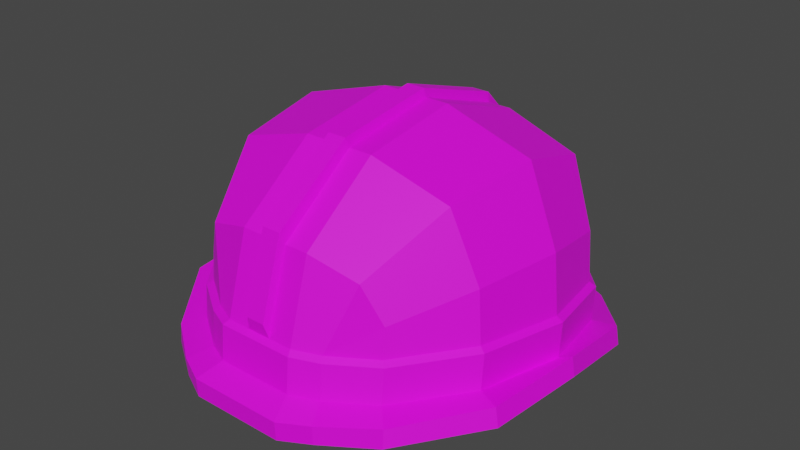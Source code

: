# Source: Helmet.blend  (saved by Blender 3.4.6; exported with 4.5.12 LTS)
import bpy
from mathutils import Matrix  # noqa: F401  (used for matrix-valued properties, if any)

bpy.ops.wm.read_factory_settings(use_empty=True)
scene = bpy.context.scene
scene.name = 'Scene'

# ---- collections
col_collection = bpy.data.collections.new('Collection'); scene.collection.children.link(col_collection)

# ---- images (referenced by path relative to the original .blend; pixels are not part of the script)
import os
ASSET_DIR = os.environ.get("B2B_ASSET_DIR", "")  # directory of the original .blend (textures are referenced by path, not embedded)
HERE = os.path.dirname(os.path.abspath(__file__))  # packed textures are extracted next to this script under _unpacked/

def load_image(name, relpath, width, height, colorspace="sRGB"):
    """Load a texture the original file referenced (path relative to the .blend, or extracted next to this script)."""
    p = next((c for c in (os.path.join(HERE, relpath), os.path.join(ASSET_DIR, relpath)) if relpath and os.path.exists(c)), "")
    if p:
        img = bpy.data.images.load(p, check_existing=True)
        img.name = name
    else:  # same state as the original file: an image datablock whose file is absent (Cycles renders it pink)
        img = bpy.data.images.new(name, width, height)
        img.source = "FILE"
        img.filepath = "//" + (relpath or name)
    img.colorspace_settings.name = colorspace
    return img
img_file1 = load_image('file1', 'Polygon_City_Characters_Texture_04_B.png', 1024, 1024, 'sRGB')

# ---- materials (node trees are filled in below, after node groups)
mat_lambert2 = bpy.data.materials.new('lambert2')
mat_lambert2.use_transparent_shadow = False
mat_lambert2.diffuse_color = (1.0, 1.0, 1.0, 1.0)
mat_lambert2.roughness = 0.5528

# ---- material node trees
mat_lambert2.use_nodes = True; mat_lambert2.node_tree.nodes.clear()
_N = mat_lambert2.node_tree.nodes; _L = mat_lambert2.node_tree.links
n0 = _N.new('ShaderNodeBsdfPrincipled'); n0.name = 'Principled BSDF'; n0.location = (10, 300)
n0.distribution = 'GGX'
n0.subsurface_method = 'RANDOM_WALK_SKIN'
n0.inputs[2].default_value = 0.5528
n0.inputs[3].default_value = 1.45
n0.inputs[27].default_value = (0.0, 0.0, 0.0, 1.0)
n0.inputs[28].default_value = 1.0
n1 = _N.new('ShaderNodeOutputMaterial'); n1.name = 'Material Output'; n1.location = (300, 300)
n2 = _N.new('ShaderNodeNormalMap'); n2.name = 'Normal Map'; n2.location = (-300, -300)
n2.label = 'Normal/Map'
n3 = _N.new('ShaderNodeTexImage'); n3.name = 'Image Texture'; n3.location = (-300, 600)
n3.image = img_file1
_L.new(n0.outputs[0], n1.inputs[0])
_L.new(n2.outputs[0], n0.inputs[5])
_L.new(n3.outputs[0], n0.inputs[0])
n1.is_active_output = True

# ---- world
world_world = bpy.data.worlds.new('World'); scene.world = world_world
world_world.use_nodes = True; world_world.node_tree.nodes.clear()
_N = world_world.node_tree.nodes; _L = world_world.node_tree.links
n0 = _N.new('ShaderNodeOutputWorld'); n0.name = 'World Output'; n0.location = (300, 300)
n1 = _N.new('ShaderNodeBackground'); n1.name = 'Background'; n1.location = (10, 300)
n1.inputs[0].default_value = (0.05088, 0.05088, 0.05088, 1.0)
_L.new(n1.outputs[0], n0.inputs[0])
n0.is_active_output = True
world_world.color = (0.05088, 0.05088, 0.05088)
world_world.use_sun_shadow = False
world_world.sun_shadow_jitter_overblur = 0.0

# ---- meshes
me_mesh_018 = bpy.data.meshes.new('Mesh.018')
me_mesh_018.from_pydata([(2.987, 18.14, -1.499), (2.987, 17.6, 5.265), (2.987, 12.03, 11.27), (2.987, 3.934, 14.02), (2.987, -4.528, 12.77), (2.987, -11.08, 7.868), (2.987, -13.03, 1.33), (5.059, 17.14, -1.468), (6.97, 16.63, 4.192), (9.601, 11.36, 9.363), (10.56, 3.731, 11.77), (9.601, -4.204, 10.78), (6.97, -10.32, 6.638), (5.059, -12.03, 1.179), (8.406, 15.26, 1.295), (12.08, 10.24, 4.085), (13.42, 3.169, 5.581), (12.08, -4.054, 5.382), (8.406, -9.495, 3.542), (8.429, 15.04, -1.162), (12.6, 9.866, -0.006331), (14.13, 2.743, 0.8913), (12.6, -4.425, 1.291), (8.429, -9.718, 1.085), (8.823, 15.37, -1.533), (13.11, 10.05, -0.3442), (14.69, 2.718, 0.5795), (13.11, -4.659, 0.9905), (8.823, -10.11, 0.7786), (5.355, -12.49, 0.8758), (3.222, 18.57, -1.881), (3.222, -13.51, 1.031), (8.823, 15.11, -4.418), (13.11, 9.786, -3.229), (14.69, 2.456, -2.305), (13.11, -4.921, -1.894), (8.823, -10.37, -2.106), (5.355, -12.75, -2.009), (3.222, 18.3, -4.766), (3.222, -13.78, -1.854), (10.21, 16.46, -5.139), (14.94, 10.57, -3.443), (15.82, 2.514, -1.789), (14.94, -5.713, -1.965), (10.21, -11.8, -2.574), (6.325, -14.61, -2.587), (3.947, 20.04, -5.523), (3.947, -15.76, -2.704), (10.21, 16.31, -6.699), (15.29, 10.44, -4.931), (16.16, 2.379, -3.277), (15.29, -5.848, -3.453), (10.21, -11.94, -4.134), (6.325, -14.53, -4.14), (3.947, 19.9, -7.083), (3.947, -15.68, -4.257), (-2.987, 18.14, -1.499), (-2.987, 17.6, 5.265), (-2.987, 12.03, 11.27), (-2.987, 3.934, 14.02), (-2.987, -4.528, 12.77), (-2.987, -11.08, 7.868), (-2.987, -13.03, 1.33), (-5.059, 17.14, -1.468), (-6.971, 16.63, 4.192), (-9.601, 11.36, 9.363), (-10.56, 3.731, 11.77), (-9.601, -4.204, 10.78), (-6.971, -10.32, 6.638), (-5.059, -12.03, 1.179), (-8.406, 15.26, 1.295), (-12.08, 10.24, 4.085), (-13.42, 3.169, 5.581), (-12.08, -4.054, 5.382), (-8.406, -9.495, 3.542), (-8.429, 15.04, -1.162), (-12.6, 9.866, -0.006331), (-14.13, 2.743, 0.8913), (-12.6, -4.425, 1.291), (-8.429, -9.718, 1.085), (-8.823, 15.37, -1.533), (-13.11, 10.05, -0.3442), (-14.69, 2.718, 0.5795), (-13.11, -4.659, 0.9905), (-8.823, -10.11, 0.7786), (-5.355, -12.49, 0.8758), (-3.222, 18.57, -1.881), (-3.222, -13.51, 1.031), (-8.823, 15.11, -4.418), (-13.11, 9.786, -3.229), (-14.69, 2.456, -2.305), (-13.11, -4.921, -1.894), (-8.823, -10.37, -2.106), (-5.355, -12.75, -2.009), (-3.222, 18.3, -4.766), (-3.222, -13.78, -1.854), (-10.21, 16.46, -5.139), (-14.94, 10.57, -3.443), (-15.82, 2.514, -1.789), (-14.94, -5.713, -1.965), (-10.21, -11.8, -2.574), (-6.325, -14.61, -2.587), (-3.947, 20.04, -5.523), (-3.947, -15.76, -2.704), (-10.21, 16.31, -6.699), (-15.29, 10.44, -4.931), (-16.16, 2.379, -3.277), (-15.29, -5.848, -3.453), (-10.21, -11.94, -4.134), (-6.325, -14.53, -4.14), (-3.947, 19.9, -7.083), (-3.947, -15.68, -4.257), (0.9955, 18.14, -1.499), (-0.9957, 18.14, -1.499), (-0.9957, 17.6, 5.265), (0.9955, 17.6, 5.265), (-0.9957, 12.03, 11.27), (0.9955, 12.03, 11.27), (-0.9957, 3.934, 14.02), (0.9955, 3.934, 14.02), (-0.9957, -4.528, 12.77), (0.9955, -4.528, 12.77), (-0.9957, -11.08, 7.868), (0.9955, -11.08, 7.868), (-0.9957, -13.03, 1.33), (0.9955, -13.03, 1.33), (-1.074, -13.51, 1.031), (1.074, -13.51, 1.031), (-1.074, -13.78, -1.854), (1.074, -13.78, -1.854), (-1.316, -15.76, -2.704), (1.315, -15.76, -2.704), (-1.316, -15.68, -4.257), (1.315, -15.68, -4.257), (1.074, 18.57, -1.881), (-1.074, 18.57, -1.881), (1.074, 18.3, -4.766), (-1.074, 18.3, -4.766), (1.315, 20.04, -5.523), (-1.316, 20.04, -5.523), (1.315, 19.9, -7.083), (-1.316, 19.9, -7.083), (3.405, 16.31, -6.699), (-3.405, 16.31, -6.699), (5.098, -5.848, -3.453), (-5.098, -5.848, -3.453), (-5.386, 2.379, -3.277), (5.386, 2.379, -3.277), (-5.098, 10.44, -4.931), (5.098, 10.44, -4.931), (-3.405, -11.94, -4.134), (3.405, -11.94, -4.134), (2.108, -14.53, -4.14), (-2.108, -14.53, -4.14), (0.7727, 18.42, -0.1981), (-0.773, 18.42, -0.1981), (-0.773, 17.87, 6.265), (0.7727, 17.87, 6.265), (-0.773, 12.2, 12.05), (0.7727, 12.2, 12.05), (-0.773, 3.946, 14.69), (0.7727, 3.946, 14.69), (-0.773, -4.676, 13.49), (0.7727, -4.676, 13.49), (-0.773, -11.36, 8.772), (0.7727, -11.36, 8.772), (-0.773, -13.34, 2.527), (0.7727, -13.34, 2.527)], [], [(114, 113, 56, 57), (116, 114, 57, 58), (118, 116, 58, 59), (120, 118, 59, 60), (122, 120, 60, 61), (124, 122, 61, 62), (1, 8, 7, 0), (2, 9, 8, 1), (3, 10, 9, 2), (4, 11, 10, 3), (5, 12, 11, 4), (6, 13, 12, 5), (8, 14, 7), (9, 15, 14, 8), (10, 16, 15, 9), (11, 17, 16, 10), (12, 18, 17, 11), (13, 18, 12), (14, 19, 7), (15, 20, 19, 14), (16, 21, 20, 15), (17, 22, 21, 16), (18, 23, 22, 17), (13, 23, 18), (24, 30, 19), (19, 30, 7), (7, 30, 0), (20, 25, 24, 19), (21, 26, 25, 20), (22, 27, 26, 21), (23, 28, 27, 22), (13, 29, 28, 23), (6, 31, 29, 13), (126, 124, 62, 87), (30, 24, 32, 38), (25, 33, 32, 24), (26, 34, 33, 25), (27, 35, 34, 26), (28, 36, 35, 27), (29, 37, 36, 28), (31, 39, 37, 29), (128, 126, 87, 95), (38, 32, 40, 46), (33, 41, 40, 32), (34, 42, 41, 33), (35, 43, 42, 34), (36, 44, 43, 35), (37, 45, 44, 36), (39, 47, 45, 37), (130, 128, 95, 103), (46, 40, 48, 54), (41, 49, 48, 40), (42, 50, 49, 41), (43, 51, 50, 42), (44, 52, 51, 43), (45, 53, 52, 44), (47, 55, 53, 45), (132, 130, 103, 111), (57, 56, 63, 64), (58, 57, 64, 65), (59, 58, 65, 66), (60, 59, 66, 67), (61, 60, 67, 68), (62, 61, 68, 69), (64, 63, 70), (65, 64, 70, 71), (66, 65, 71, 72), (67, 66, 72, 73), (68, 67, 73, 74), (69, 68, 74), (70, 63, 75), (71, 70, 75, 76), (72, 71, 76, 77), (73, 72, 77, 78), (74, 73, 78, 79), (69, 74, 79), (80, 75, 86), (75, 63, 86), (63, 56, 86), (76, 75, 80, 81), (77, 76, 81, 82), (78, 77, 82, 83), (79, 78, 83, 84), (69, 79, 84, 85), (62, 69, 85, 87), (135, 86, 56, 113), (88, 80, 86, 94), (81, 80, 88, 89), (82, 81, 89, 90), (83, 82, 90, 91), (84, 83, 91, 92), (85, 84, 92, 93), (87, 85, 93, 95), (137, 94, 86, 135), (96, 88, 94, 102), (89, 88, 96, 97), (90, 89, 97, 98), (91, 90, 98, 99), (92, 91, 99, 100), (93, 92, 100, 101), (95, 93, 101, 103), (139, 102, 94, 137), (104, 96, 102, 110), (97, 96, 104, 105), (98, 97, 105, 106), (99, 98, 106, 107), (100, 99, 107, 108), (101, 100, 108, 109), (103, 101, 109, 111), (141, 110, 102, 139), (141, 143, 104, 110), (145, 107, 106, 146), (146, 106, 105, 148), (148, 105, 104, 143), (152, 151, 52, 53), (150, 108, 107, 145), (152, 53, 55, 133), (109, 153, 132, 111), (153, 152, 133, 132), (52, 151, 144, 51), (151, 150, 145, 144), (109, 108, 150, 153), (153, 150, 151, 152), (49, 149, 142, 48), (149, 148, 143, 142), (50, 147, 149, 49), (147, 146, 148, 149), (51, 144, 147, 50), (144, 145, 146, 147), (54, 48, 142, 140), (140, 142, 143, 141), (54, 140, 138, 46), (140, 141, 139, 138), (46, 138, 136, 38), (138, 139, 137, 136), (38, 136, 134, 30), (136, 137, 135, 134), (30, 134, 112, 0), (134, 135, 113, 112), (55, 47, 131, 133), (133, 131, 130, 132), (47, 39, 129, 131), (131, 129, 128, 130), (39, 31, 127, 129), (129, 127, 126, 128), (31, 6, 125, 127), (127, 125, 124, 126), (6, 5, 123, 125), (113, 114, 156, 155), (5, 4, 121, 123), (120, 122, 164, 162), (4, 3, 119, 121), (112, 113, 155, 154), (3, 2, 117, 119), (115, 112, 154, 157), (2, 1, 115, 117), (123, 121, 163, 165), (1, 0, 112, 115), (114, 116, 158, 156), (167, 165, 164, 166), (165, 163, 162, 164), (163, 161, 160, 162), (161, 159, 158, 160), (159, 157, 156, 158), (157, 154, 155, 156), (121, 119, 161, 163), (118, 120, 162, 160), (119, 117, 159, 161), (116, 118, 160, 158), (125, 123, 165, 167), (124, 125, 167, 166), (117, 115, 157, 159), (122, 124, 166, 164)])
me_mesh_018.polygons.foreach_set('use_smooth', [True] * 173)
_k = set([(0, 1), (0, 7), (0, 30), (0, 112), (1, 2), (1, 8), (1, 115), (2, 3), (2, 9), (2, 117), (3, 4), (3, 10), (3, 119), (4, 5), (4, 11), (4, 121), (5, 6), (5, 12), (5, 123), (6, 13), (6, 31), (6, 125), (7, 8), (7, 14), (7, 19), (8, 9), (8, 14), (9, 10), (9, 15), (10, 11), (10, 16), (11, 12), (11, 17), (12, 13), (12, 18), (13, 18), (13, 23), (13, 29), (14, 15), (14, 19), (15, 16), (15, 20), (16, 17), (16, 21), (17, 18), (17, 22), (18, 23), (19, 20), (19, 24), (20, 21), (20, 25), (21, 22), (21, 26), (22, 23), (22, 27), (23, 28), (24, 25), (24, 30), (24, 32), (25, 26), (25, 33), (26, 27), (26, 34), (27, 28), (27, 35), (28, 29), (28, 36), (29, 31), (29, 37), (30, 38), (30, 134), (31, 39), (31, 127), (32, 33), (32, 38), (32, 40), (33, 34), (33, 41), (34, 35), (34, 42), (35, 36), (35, 43), (36, 37), (36, 44), (37, 39), (37, 45), (38, 46), (38, 136), (39, 47), (39, 129), (40, 41), (40, 46), (40, 48), (41, 42), (41, 49), (42, 43), (42, 50), (43, 44), (43, 51), (44, 45), (44, 52), (45, 47), (45, 53), (46, 54), (46, 138), (47, 55), (47, 131), (48, 49), (48, 54), (48, 142), (49, 50), (49, 149), (50, 51), (50, 147), (51, 52), (51, 144), (52, 53), (52, 151), (53, 55), (53, 152), (54, 140), (55, 133), (56, 57), (56, 63), (56, 86), (56, 113), (57, 58), (57, 64), (57, 114), (58, 59), (58, 65), (58, 116), (59, 60), (59, 66), (59, 118), (60, 61), (60, 67), (60, 120), (61, 62), (61, 68), (61, 122), (62, 69), (62, 87), (62, 124), (63, 64), (63, 70), (63, 75), (64, 65), (64, 70), (65, 66), (65, 71), (66, 67), (66, 72), (67, 68), (67, 73), (68, 69), (68, 74), (69, 74), (69, 79), (69, 85), (70, 71), (70, 75), (71, 72), (71, 76), (72, 73), (72, 77), (73, 74), (73, 78), (74, 79), (75, 76), (75, 80), (76, 77), (76, 81), (77, 78), (77, 82), (78, 79), (78, 83), (79, 84), (80, 81), (80, 86), (80, 88), (81, 82), (81, 89), (82, 83), (82, 90), (83, 84), (83, 91), (84, 85), (84, 92), (85, 87), (85, 93), (86, 94), (86, 135), (87, 95), (87, 126), (88, 89), (88, 94), (88, 96), (89, 90), (89, 97), (90, 91), (90, 98), (91, 92), (91, 99), (92, 93), (92, 100), (93, 95), (93, 101), (94, 102), (94, 137), (95, 103), (95, 128), (96, 97), (96, 102), (96, 104), (97, 98), (97, 105), (98, 99), (98, 106), (99, 100), (99, 107), (100, 101), (100, 108), (101, 103), (101, 109), (102, 110), (102, 139), (103, 111), (103, 130), (104, 105), (104, 110), (104, 143), (105, 106), (105, 148), (106, 107), (106, 146), (107, 108), (107, 145), (108, 109), (108, 150), (109, 111), (109, 153), (110, 141), (111, 132), (112, 113), (112, 115), (112, 154), (113, 114), (113, 155), (114, 116), (114, 156), (115, 117), (115, 157), (116, 118), (116, 158), (117, 119), (117, 159), (118, 120), (118, 160), (119, 121), (119, 161), (120, 122), (120, 162), (121, 123), (121, 163), (122, 124), (122, 164), (123, 125), (123, 165), (124, 125), (124, 166), (125, 167), (126, 127), (128, 129), (130, 131), (132, 133), (134, 135), (136, 137), (138, 139), (140, 141), (142, 143), (144, 145), (146, 147), (148, 149), (150, 151), (152, 153), (154, 155), (154, 157), (155, 156), (156, 157), (156, 158), (157, 159), (158, 159), (158, 160), (159, 161), (160, 161), (160, 162), (161, 163), (162, 163), (162, 164), (163, 165), (164, 165), (164, 166), (165, 167), (166, 167)])
me_mesh_018.attributes.new('sharp_edge', 'BOOLEAN', 'EDGE').data.foreach_set('value', [ (min(e.vertices), max(e.vertices)) in _k for e in me_mesh_018.edges])
_uv = me_mesh_018.uv_layers.new(name='map1')
_uv.uv.foreach_set('vector', [0.0109, 0.07382, 0.0109, 0.07382, 0.0109, 0.07382, 0.0109, 0.07382, 0.0109, 0.07382, 0.0109, 0.07382, 0.0109, 0.07382, 0.0109, 0.07382, 0.0109, 0.07382, 0.0109, 0.07382, 0.0109, 0.07382, 0.0109, 0.07382, 0.0109, 0.07382, 0.0109, 0.07382, 0.0109, 0.07382, 0.0109, 0.07382, 0.0109, 0.07382, 0.0109, 0.07382, 0.0109, 0.07382, 0.0109, 0.07382, 0.0109, 0.07382, 0.0109, 0.07382, 0.0109, 0.07382, 0.0109, 0.07382, 0.0109, 0.07382, 0.0109, 0.07382, 0.0109, 0.07382, 0.0109, 0.07382, 0.0109, 0.07382, 0.0109, 0.07382, 0.0109, 0.07382, 0.0109, 0.07382, 0.0109, 0.07382, 0.0109, 0.07382, 0.0109, 0.07382, 0.0109, 0.07382, 0.0109, 0.07382, 0.0109, 0.07382, 0.0109, 0.07382, 0.0109, 0.07382, 0.0109, 0.07382, 0.0109, 0.07382, 0.0109, 0.07382, 0.0109, 0.07382, 0.0109, 0.07382, 0.0109, 0.07382, 0.0109, 0.07382, 0.0109, 0.07382, 0.0109, 0.07382, 0.0109, 0.07382, 0.0109, 0.07382, 0.0109, 0.07382, 0.0109, 0.07382, 0.0109, 0.07382, 0.0109, 0.07382, 0.0109, 0.07382, 0.0109, 0.07382, 0.0109, 0.07382, 0.0109, 0.07382, 0.0109, 0.07382, 0.0109, 0.07382, 0.0109, 0.07382, 0.0109, 0.07382, 0.0109, 0.07382, 0.0109, 0.07382, 0.0109, 0.07382, 0.0109, 0.07382, 0.0109, 0.07382, 0.0109, 0.07382, 0.0109, 0.07382, 0.0109, 0.07382, 0.0109, 0.07382, 0.0109, 0.07382, 0.0109, 0.07382, 0.0109, 0.07382, 0.0109, 0.07382, 0.0109, 0.07382, 0.0109, 0.07382, 0.0109, 0.07382, 0.0109, 0.07382, 0.0109, 0.07382, 0.0109, 0.07382, 0.0109, 0.07382, 0.0109, 0.07382, 0.0109, 0.07382, 0.0109, 0.07382, 0.0109, 0.07382, 0.0109, 0.07382, 0.0109, 0.07382, 0.0109, 0.07382, 0.0109, 0.07382, 0.0109, 0.07382, 0.0109, 0.07382, 0.0109, 0.07382, 0.0109, 0.07382, 0.0109, 0.07382, 0.0109, 0.07382, 0.0109, 0.07382, 0.0109, 0.07382, 0.0109, 0.07382, 0.0109, 0.07382, 0.0109, 0.07382, 0.0109, 0.07382, 0.0109, 0.07382, 0.0109, 0.07382, 0.0109, 0.07382, 0.0109, 0.07382, 0.0109, 0.07382, 0.0109, 0.07382, 0.0109, 0.07382, 0.0109, 0.07382, 0.0109, 0.07382, 0.0109, 0.07382, 0.0109, 0.07382, 0.0109, 0.07382, 0.0109, 0.07382, 0.0109, 0.07382, 0.0109, 0.07382, 0.0109, 0.07382, 0.0109, 0.07382, 0.0109, 0.07382, 0.0109, 0.07382, 0.0109, 0.07382, 0.0109, 0.07382, 0.0109, 0.07382, 0.0109, 0.07382, 0.0109, 0.07382, 0.0109, 0.07382, 0.0109, 0.07382, 0.0109, 0.07382, 0.0109, 0.07382, 0.0109, 0.07382, 0.0109, 0.07382, 0.0109, 0.07382, 0.0109, 0.07382, 0.0109, 0.07382, 0.0109, 0.07382, 0.0109, 0.07382, 0.0109, 0.07382, 0.0109, 0.07382, 0.0109, 0.07382, 0.0109, 0.07382, 0.0109, 0.07382, 0.0109, 0.07382, 0.0109, 0.07382, 0.0109, 0.07382, 0.0109, 0.07382, 0.0109, 0.07382, 0.0109, 0.07382, 0.0109, 0.07382, 0.0109, 0.07382, 0.0109, 0.07382, 0.0109, 0.07382, 0.0109, 0.07382, 0.0109, 0.07382, 0.0109, 0.07382, 0.0109, 0.07382, 0.0109, 0.07382, 0.0109, 0.07382, 0.0109, 0.07382, 0.0109, 0.07382, 0.0109, 0.07382, 0.0109, 0.07382, 0.0109, 0.07382, 0.0109, 0.07382, 0.0109, 0.07382, 0.0109, 0.07382, 0.0109, 0.07382, 0.0109, 0.07382, 0.0109, 0.07382, 0.0109, 0.07382, 0.0109, 0.07382, 0.0109, 0.07382, 0.0109, 0.07382, 0.0109, 0.07382, 0.0109, 0.07382, 0.0109, 0.07382, 0.0109, 0.07382, 0.0109, 0.07382, 0.0109, 0.07382, 0.0109, 0.07382, 0.0109, 0.07382, 0.0109, 0.07382, 0.0109, 0.07382, 0.0109, 0.07382, 0.0109, 0.07382, 0.0109, 0.07382, 0.0109, 0.07382, 0.0109, 0.07382, 0.0109, 0.07382, 0.0109, 0.07382, 0.0109, 0.07382, 0.0109, 0.07382, 0.0109, 0.07382, 0.0109, 0.07382, 0.0109, 0.07382, 0.0109, 0.07382, 0.0109, 0.07382, 0.0109, 0.07382, 0.0109, 0.07382, 0.0109, 0.07382, 0.0109, 0.07382, 0.0109, 0.07382, 0.0109, 0.07382, 0.0109, 0.07382, 0.0109, 0.07382, 0.0109, 0.07382, 0.0109, 0.07382, 0.0109, 0.07382, 0.0109, 0.07382, 0.0109, 0.07382, 0.0109, 0.07382, 0.0109, 0.07382, 0.0109, 0.07382, 0.0109, 0.07382, 0.0109, 0.07382, 0.0109, 0.07382, 0.0109, 0.07382, 0.0109, 0.07382, 0.0109, 0.07382, 0.0109, 0.07382, 0.0109, 0.07382, 0.0109, 0.07382, 0.0109, 0.07382, 0.0109, 0.07382, 0.0109, 0.07382, 0.0109, 0.07382, 0.0109, 0.07382, 0.0109, 0.07382, 0.0109, 0.07382, 0.0109, 0.07382, 0.0109, 0.07382, 0.0109, 0.07382, 0.0109, 0.07382, 0.0109, 0.07382, 0.0109, 0.07382, 0.0109, 0.07382, 0.0109, 0.07382, 0.0109, 0.07382, 0.0109, 0.07382, 0.0109, 0.07382, 0.0109, 0.07382, 0.0109, 0.07382, 0.0109, 0.07382, 0.0109, 0.07382, 0.0109, 0.07382, 0.0109, 0.07382, 0.0109, 0.07382, 0.0109, 0.07382, 0.0109, 0.07382, 0.0109, 0.07382, 0.0109, 0.07382, 0.0109, 0.07382, 0.0109, 0.07382, 0.0109, 0.07382, 0.0109, 0.07382, 0.0109, 0.07382, 0.0109, 0.07382, 0.0109, 0.07382, 0.0109, 0.07382, 0.0109, 0.07382, 0.0109, 0.07382, 0.0109, 0.07382, 0.0109, 0.07382, 0.0109, 0.07382, 0.0109, 0.07382, 0.0109, 0.07382, 0.0109, 0.07382, 0.0109, 0.07382, 0.0109, 0.07382, 0.0109, 0.07382, 0.0109, 0.07382, 0.0109, 0.07382, 0.0109, 0.07382, 0.0109, 0.07382, 0.0109, 0.07382, 0.0109, 0.07382, 0.0109, 0.07382, 0.0109, 0.07382, 0.0109, 0.07382, 0.0109, 0.07382, 0.0109, 0.07382, 0.0109, 0.07382, 0.0109, 0.07382, 0.0109, 0.07382, 0.0109, 0.07382, 0.0109, 0.07382, 0.0109, 0.07382, 0.0109, 0.07382, 0.0109, 0.07382, 0.0109, 0.07382, 0.0109, 0.07382, 0.0109, 0.07382, 0.0109, 0.07382, 0.0109, 0.07382, 0.0109, 0.07382, 0.0109, 0.07382, 0.0109, 0.07382, 0.0109, 0.07382, 0.0109, 0.07382, 0.0109, 0.07382, 0.0109, 0.07382, 0.0109, 0.07382, 0.0109, 0.07382, 0.0109, 0.07382, 0.0109, 0.07382, 0.0109, 0.07382, 0.0109, 0.07382, 0.0109, 0.07382, 0.0109, 0.07382, 0.0109, 0.07382, 0.0109, 0.07382, 0.0109, 0.07382, 0.0109, 0.07382, 0.0109, 0.07382, 0.0109, 0.07382, 0.0109, 0.07382, 0.0109, 0.07382, 0.0109, 0.07382, 0.0109, 0.07382, 0.0109, 0.07382, 0.0109, 0.07382, 0.0109, 0.07382, 0.0109, 0.07382, 0.0109, 0.07382, 0.0109, 0.07382, 0.0109, 0.07382, 0.0109, 0.07382, 0.0109, 0.07382, 0.0109, 0.07382, 0.0109, 0.07382, 0.0109, 0.07382, 0.0109, 0.07382, 0.0109, 0.07382, 0.0109, 0.07382, 0.0109, 0.07382, 0.0109, 0.07382, 0.0109, 0.07382, 0.0109, 0.07382, 0.0109, 0.07382, 0.0109, 0.07382, 0.0109, 0.07382, 0.0109, 0.07382, 0.0109, 0.07382, 0.0109, 0.07382, 0.0109, 0.07382, 0.0109, 0.07382, 0.0109, 0.07382, 0.0109, 0.07382, 0.0109, 0.07382, 0.0109, 0.07382, 0.0109, 0.07382, 0.0109, 0.07382, 0.0109, 0.07382, 0.0109, 0.07382, 0.0109, 0.07382, 0.0109, 0.07382, 0.0109, 0.07382, 0.0109, 0.07382, 0.0109, 0.07382, 0.0109, 0.07382, 0.0109, 0.07382, 0.0109, 0.07382, 0.0109, 0.07382, 0.0109, 0.07382, 0.0109, 0.07382, 0.0109, 0.07382, 0.0109, 0.07382, 0.0109, 0.07382, 0.0109, 0.07382, 0.0109, 0.07382, 0.0109, 0.07382, 0.0109, 0.07382, 0.0109, 0.07382, 0.0109, 0.07382, 0.0109, 0.07382, 0.0109, 0.07382, 0.0109, 0.07382, 0.0109, 0.07382, 0.0109, 0.07382, 0.0109, 0.07382, 0.0109, 0.07382, 0.0109, 0.07382, 0.0109, 0.07382, 0.0109, 0.07382, 0.0109, 0.07382, 0.0109, 0.07382, 0.0109, 0.07382, 0.0109, 0.07382, 0.0109, 0.07382, 0.0109, 0.07382, 0.0109, 0.07382, 0.0109, 0.07382, 0.0109, 0.07382, 0.0109, 0.07382, 0.0109, 0.07382, 0.0109, 0.07382, 0.0109, 0.07382, 0.0109, 0.07382, 0.0109, 0.07382, 0.0109, 0.07382, 0.0109, 0.07382, 0.0109, 0.07382, 0.0109, 0.07382, 0.0109, 0.07382, 0.0109, 0.07382, 0.0109, 0.07382, 0.0109, 0.07382, 0.0109, 0.07382, 0.0109, 0.07382, 0.0109, 0.07382, 0.0109, 0.07382, 0.0109, 0.07382, 0.0109, 0.07382, 0.0109, 0.07382, 0.0109, 0.07382, 0.0109, 0.07382, 0.0109, 0.07382, 0.0109, 0.07382, 0.0109, 0.07382, 0.0109, 0.07382, 0.0109, 0.07382, 0.0109, 0.07382, 0.0109, 0.07382, 0.0109, 0.07382, 0.0109, 0.07382, 0.0109, 0.07382, 0.0109, 0.07382, 0.0109, 0.07382, 0.0109, 0.07382, 0.0109, 0.07382, 0.0109, 0.07382, 0.0109, 0.07382, 0.0109, 0.07382, 0.0109, 0.07382, 0.0109, 0.07382, 0.0109, 0.07382, 0.0109, 0.07382, 0.0109, 0.07382, 0.0109, 0.07382, 0.0109, 0.07382, 0.0109, 0.07382, 0.0109, 0.07382, 0.0109, 0.07382, 0.0109, 0.07382, 0.0109, 0.07382, 0.0109, 0.07382, 0.0109, 0.07382, 0.0109, 0.07382, 0.0109, 0.07382, 0.0109, 0.07382, 0.0109, 0.07382, 0.0109, 0.07382, 0.0109, 0.07382, 0.0109, 0.07382, 0.0109, 0.07382, 0.0109, 0.07382, 0.0109, 0.07382, 0.0109, 0.07382, 0.0109, 0.07382, 0.0109, 0.07382, 0.0109, 0.07382, 0.0109, 0.07382, 0.0109, 0.07382, 0.0109, 0.07382, 0.0109, 0.07382, 0.0109, 0.07382, 0.0109, 0.07382, 0.0109, 0.07382, 0.0109, 0.07382, 0.0109, 0.07382, 0.0109, 0.07382, 0.0109, 0.07382, 0.0109, 0.07382, 0.0109, 0.07382, 0.0109, 0.07382, 0.0109, 0.07382, 0.0109, 0.07382, 0.0109, 0.07382, 0.0109, 0.07382, 0.0109, 0.07382, 0.0109, 0.07382, 0.0109, 0.07382, 0.0109, 0.07382, 0.0109, 0.07382, 0.0109, 0.07382, 0.0109, 0.07382, 0.0109, 0.07382, 0.0109, 0.07382, 0.0109, 0.07382, 0.0109, 0.07382, 0.0109, 0.07382, 0.0109, 0.07382, 0.0109, 0.07382, 0.0109, 0.07382, 0.0109, 0.07382, 0.0109, 0.07382, 0.0109, 0.07382, 0.0109, 0.07382, 0.0109, 0.07382, 0.0109, 0.07382, 0.0109, 0.07382, 0.0109, 0.07382, 0.0109, 0.07382, 0.0109, 0.07382, 0.0109, 0.07382, 0.0109, 0.07382, 0.0109, 0.07382, 0.0109, 0.07382, 0.0109, 0.07382, 0.0109, 0.07382, 0.0109, 0.07382, 0.0109, 0.07382, 0.0109, 0.07382, 0.0109, 0.07382, 0.0109, 0.07382, 0.0109, 0.07382, 0.0109, 0.07382, 0.0109, 0.07382, 0.0109, 0.07382, 0.0109, 0.07382, 0.0109, 0.07382, 0.0109, 0.07382, 0.0109, 0.07382, 0.0109, 0.07382, 0.0109, 0.07382, 0.0109, 0.07382, 0.0109, 0.07382, 0.0109, 0.07382, 0.0109, 0.07382, 0.0109, 0.07382, 0.0109, 0.07382, 0.0109, 0.07382, 0.0109, 0.07382, 0.0109, 0.07382, 0.0109, 0.07382, 0.0109, 0.07382, 0.0109, 0.07382, 0.0109, 0.07382, 0.0109, 0.07382, 0.0109, 0.07382, 0.0109, 0.07382, 0.0109, 0.07382, 0.0109, 0.07382, 0.0109, 0.07382, 0.0109, 0.07382, 0.0109, 0.07382, 0.0109, 0.07382, 0.0109, 0.07382, 0.0109, 0.07382, 0.0109, 0.07382, 0.0109, 0.07382, 0.0109, 0.07382, 0.0109, 0.07382, 0.0109, 0.07382, 0.0109, 0.07382, 0.0109, 0.07382, 0.0109, 0.07382, 0.0109, 0.07382, 0.0109, 0.07382, 0.0109, 0.07382, 0.0109, 0.07382, 0.0109, 0.07382, 0.0109, 0.07382, 0.0109, 0.07382, 0.0109, 0.07382, 0.0109, 0.07382, 0.0109, 0.07382, 0.0109, 0.07382, 0.0109, 0.07382, 0.0109, 0.07382, 0.0109, 0.07382, 0.0109, 0.07382, 0.0109, 0.07382, 0.0109, 0.07382, 0.0109, 0.07382, 0.0109, 0.07382, 0.0109, 0.07382, 0.0109, 0.07382, 0.0109, 0.07382, 0.0109, 0.07382, 0.0109, 0.07382, 0.0109, 0.07382, 0.0109, 0.07382, 0.0109, 0.07382, 0.0109, 0.07382, 0.0109, 0.07382, 0.0109, 0.07382, 0.0109, 0.07382, 0.0109, 0.07382, 0.0109, 0.07382, 0.0109, 0.07382, 0.0109, 0.07382, 0.0109, 0.07382, 0.0109, 0.07382, 0.0109, 0.07382, 0.0109, 0.07382, 0.0109, 0.07382, 0.0109, 0.07382, 0.0109, 0.07382, 0.0109, 0.07382, 0.0109, 0.07382, 0.0109, 0.07382, 0.0109, 0.07382, 0.0109, 0.07382, 0.0109, 0.07382, 0.0109, 0.07382, 0.0109, 0.07382, 0.0109, 0.07382, 0.0109, 0.07382, 0.0109, 0.07382, 0.0109, 0.07382, 0.0109, 0.07382, 0.0109, 0.07382, 0.0109, 0.07382, 0.0109, 0.07382, 0.0109, 0.07382, 0.0109, 0.07382, 0.0109, 0.07382, 0.0109, 0.07382, 0.0109, 0.07382, 0.0109, 0.07382, 0.0109, 0.07382, 0.0109, 0.07382, 0.0109, 0.07382, 0.0109, 0.07382, 0.0109, 0.07382, 0.0109, 0.07382, 0.0109, 0.07382, 0.0109, 0.07382, 0.0109, 0.07382, 0.0109, 0.07382, 0.0109, 0.07382, 0.0109, 0.07382, 0.0109, 0.07382, 0.0109, 0.07382, 0.0109, 0.07382, 0.0109, 0.07382, 0.0109, 0.07382, 0.0109, 0.07382, 0.0109, 0.07382, 0.0109, 0.07382, 0.0109, 0.07382, 0.0109, 0.07382, 0.0109, 0.07382, 0.0109, 0.07382, 0.0109, 0.07382, 0.0109, 0.07382, 0.0109, 0.07382, 0.0109, 0.07382, 0.0109, 0.07382, 0.0109, 0.07382, 0.0109, 0.07382, 0.0109, 0.07382, 0.0109, 0.07382, 0.0109, 0.07382, 0.0109, 0.07382, 0.0109, 0.07382, 0.0109, 0.07382, 0.0109, 0.07382, 0.0109, 0.07382, 0.0109, 0.07382, 0.0109, 0.07382, 0.0109, 0.07382, 0.0109, 0.07382, 0.0109, 0.07382, 0.0109, 0.07382, 0.0109, 0.07382, 0.0109, 0.07382, 0.0109, 0.07382, 0.0109, 0.07382, 0.0109, 0.07382, 0.0109, 0.07382, 0.0109, 0.07382, 0.0109, 0.07382, 0.0109, 0.07382, 0.0109, 0.07382, 0.0109, 0.07382])
_uv.active_render = True
_uv = me_mesh_018.uv_layers.new(name='map11')
_uv.uv.foreach_set('vector', [0.0, 0.0, 0.0, 0.0, 0.0, 0.0, 0.0, 0.0, 0.0, 0.0, 0.0, 0.0, 0.0, 0.0, 0.0, 0.0, 0.0, 0.0, 0.0, 0.0, 0.0, 0.0, 0.0, 0.0, 0.0, 0.0, 0.0, 0.0, 0.0, 0.0, 0.0, 0.0, 0.0, 0.0, 0.0, 0.0, 0.0, 0.0, 0.0, 0.0, 0.0, 0.0, 0.0, 0.0, 0.0, 0.0, 0.0, 0.0, 0.0, 0.0, 0.0, 0.0, 0.0, 0.0, 0.0, 0.0, 0.0, 0.0, 0.0, 0.0, 0.0, 0.0, 0.0, 0.0, 0.0, 0.0, 0.0, 0.0, 0.0, 0.0, 0.0, 0.0, 0.0, 0.0, 0.0, 0.0, 0.0, 0.0, 0.0, 0.0, 0.0, 0.0, 0.0, 0.0, 0.0, 0.0, 0.0, 0.0, 0.0, 0.0, 0.0, 0.0, 0.0, 0.0, 0.0, 0.0, 0.0, 0.0, 0.0, 0.0, 0.0, 0.0, 0.0, 0.0, 0.0, 0.0, 0.0, 0.0, 0.0, 0.0, 0.0, 0.0, 0.0, 0.0, 0.0, 0.0, 0.0, 0.0, 0.0, 0.0, 0.0, 0.0, 0.0, 0.0, 0.0, 0.0, 0.0, 0.0, 0.0, 0.0, 0.0, 0.0, 0.0, 0.0, 0.0, 0.0, 0.0, 0.0, 0.0, 0.0, 0.0, 0.0, 0.0, 0.0, 0.0, 0.0, 0.0, 0.0, 0.0, 0.0, 0.0, 0.0, 0.0, 0.0, 0.0, 0.0, 0.0, 0.0, 0.0, 0.0, 0.0, 0.0, 0.0, 0.0, 0.0, 0.0, 0.0, 0.0, 0.0, 0.0, 0.0, 0.0, 0.0, 0.0, 0.0, 0.0, 0.0, 0.0, 0.0, 0.0, 0.0, 0.0, 0.0, 0.0, 0.0, 0.0, 0.0, 0.0, 0.0, 0.0, 0.0, 0.0, 0.0, 0.0, 0.0, 0.0, 0.0, 0.0, 0.0, 0.0, 0.0, 0.0, 0.0, 0.0, 0.0, 0.0, 0.0, 0.0, 0.0, 0.0, 0.0, 0.0, 0.0, 0.0, 0.0, 0.0, 0.0, 0.0, 0.0, 0.0, 0.0, 0.0, 0.0, 0.0, 0.0, 0.0, 0.0, 0.0, 0.0, 0.0, 0.0, 0.0, 0.0, 0.0, 0.0, 0.0, 0.0, 0.0, 0.0, 0.0, 0.0, 0.0, 0.0, 0.0, 0.0, 0.0, 0.0, 0.0, 0.0, 0.0, 0.0, 0.0, 0.0, 0.0, 0.0, 0.0, 0.0, 0.0, 0.0, 0.0, 0.0, 0.0, 0.0, 0.0, 0.0, 0.0, 0.0, 0.0, 0.0, 0.0, 0.0, 0.0, 0.0, 0.0, 0.0, 0.0, 0.0, 0.0, 0.0, 0.0, 0.0, 0.0, 0.0, 0.0, 0.0, 0.0, 0.0, 0.0, 0.0, 0.0, 0.0, 0.0, 0.0, 0.0, 0.0, 0.0, 0.0, 0.0, 0.0, 0.0, 0.0, 0.0, 0.0, 0.0, 0.0, 0.0, 0.0, 0.0, 0.0, 0.0, 0.0, 0.0, 0.0, 0.0, 0.0, 0.0, 0.0, 0.0, 0.0, 0.0, 0.0, 0.0, 0.0, 0.0, 0.0, 0.0, 0.0, 0.0, 0.0, 0.0, 0.0, 0.0, 0.0, 0.0, 0.0, 0.0, 0.0, 0.0, 0.0, 0.0, 0.0, 0.0, 0.0, 0.0, 0.0, 0.0, 0.0, 0.0, 0.0, 0.0, 0.0, 0.0, 0.0, 0.0, 0.0, 0.0, 0.0, 0.0, 0.0, 0.0, 0.0, 0.0, 0.0, 0.0, 0.0, 0.0, 0.0, 0.0, 0.0, 0.0, 0.0, 0.0, 0.0, 0.0, 0.0, 0.0, 0.0, 0.0, 0.0, 0.0, 0.0, 0.0, 0.0, 0.0, 0.0, 0.0, 0.0, 0.0, 0.0, 0.0, 0.0, 0.0, 0.0, 0.0, 0.0, 0.0, 0.0, 0.0, 0.0, 0.0, 0.0, 0.0, 0.0, 0.0, 0.0, 0.0, 0.0, 0.0, 0.0, 0.0, 0.0, 0.0, 0.0, 0.0, 0.0, 0.0, 0.0, 0.0, 0.0, 0.0, 0.0, 0.0, 0.0, 0.0, 0.0, 0.0, 0.0, 0.0, 0.0, 0.0, 0.0, 0.0, 0.0, 0.0, 0.0, 0.0, 0.0, 0.0, 0.0, 0.0, 0.0, 0.0, 0.0, 0.0, 0.0, 0.0, 0.0, 0.0, 0.0, 0.0, 0.0, 0.0, 0.0, 0.0, 0.0, 0.0, 0.0, 0.0, 0.0, 0.0, 0.0, 0.0, 0.0, 0.0, 0.0, 0.0, 0.0, 0.0, 0.0, 0.0, 0.0, 0.0, 0.0, 0.0, 0.0, 0.0, 0.0, 0.0, 0.0, 0.0, 0.0, 0.0, 0.0, 0.0, 0.0, 0.0, 0.0, 0.0, 0.0, 0.0, 0.0, 0.0, 0.0, 0.0, 0.0, 0.0, 0.0, 0.0, 0.0, 0.0, 0.0, 0.0, 0.0, 0.0, 0.0, 0.0, 0.0, 0.0, 0.0, 0.0, 0.0, 0.0, 0.0, 0.0, 0.0, 0.0, 0.0, 0.0, 0.0, 0.0, 0.0, 0.0, 0.0, 0.0, 0.0, 0.0, 0.0, 0.0, 0.0, 0.0, 0.0, 0.0, 0.0, 0.0, 0.0, 0.0, 0.0, 0.0, 0.0, 0.0, 0.0, 0.0, 0.0, 0.0, 0.0, 0.0, 0.0, 0.0, 0.0, 0.0, 0.0, 0.0, 0.0, 0.0, 0.0, 0.0, 0.0, 0.0, 0.0, 0.0, 0.0, 0.0, 0.0, 0.0, 0.0, 0.0, 0.0, 0.0, 0.0, 0.0, 0.0, 0.0, 0.0, 0.0, 0.0, 0.0, 0.0, 0.0, 0.0, 0.0, 0.0, 0.0, 0.0, 0.0, 0.0, 0.0, 0.0, 0.0, 0.0, 0.0, 0.0, 0.0, 0.0, 0.0, 0.0, 0.0, 0.0, 0.0, 0.0, 0.0, 0.0, 0.0, 0.0, 0.0, 0.0, 0.0, 0.0, 0.0, 0.0, 0.0, 0.0, 0.0, 0.0, 0.0, 0.0, 0.0, 0.0, 0.0, 0.0, 0.0, 0.0, 0.0, 0.0, 0.0, 0.0, 0.0, 0.0, 0.0, 0.0, 0.0, 0.0, 0.0, 0.0, 0.0, 0.0, 0.0, 0.0, 0.0, 0.0, 0.0, 0.0, 0.0, 0.0, 0.0, 0.0, 0.0, 0.0, 0.0, 0.0, 0.0, 0.0, 0.0, 0.0, 0.0, 0.0, 0.0, 0.0, 0.0, 0.0, 0.0, 0.0, 0.0, 0.0, 0.0, 0.0, 0.0, 0.0, 0.0, 0.0, 0.0, 0.0, 0.0, 0.0, 0.0, 0.0, 0.0, 0.0, 0.0, 0.0, 0.0, 0.0, 0.0, 0.0, 0.0, 0.0, 0.0, 0.0, 0.0, 0.0, 0.0, 0.0, 0.0, 0.0, 0.0, 0.0, 0.0, 0.0, 0.0, 0.0, 0.0, 0.0, 0.0, 0.0, 0.0, 0.0, 0.0, 0.0, 0.0, 0.0, 0.0, 0.0, 0.0, 0.0, 0.0, 0.0, 0.0, 0.0, 0.0, 0.0, 0.0, 0.0, 0.0, 0.0, 0.0, 0.0, 0.0, 0.0, 0.0, 0.0, 0.0, 0.0, 0.0, 0.0, 0.0, 0.0, 0.0, 0.0, 0.0, 0.0, 0.0, 0.0, 0.0, 0.0, 0.0, 0.0, 0.0, 0.0, 0.0, 0.0, 0.0, 0.0, 0.0, 0.0, 0.0, 0.0, 0.0, 0.0, 0.0, 0.0, 0.0, 0.0, 0.0, 0.0, 0.0, 0.0, 0.0, 0.0, 0.0, 0.0, 0.0, 0.0, 0.0, 0.0, 0.0, 0.0, 0.0, 0.0, 0.0, 0.0, 0.0, 0.0, 0.0, 0.0, 0.0, 0.0, 0.0, 0.0, 0.0, 0.0, 0.0, 0.0, 0.0, 0.0, 0.0, 0.0, 0.0, 0.0, 0.0, 0.0, 0.0, 0.0, 0.0, 0.0, 0.0, 0.0, 0.0, 0.0, 0.0, 0.0, 0.0, 0.0, 0.0, 0.0, 0.0, 0.0, 0.0, 0.0, 0.0, 0.0, 0.0, 0.0, 0.0, 0.0, 0.0, 0.0, 0.0, 0.0, 0.0, 0.0, 0.0, 0.0, 0.0, 0.0, 0.0, 0.0, 0.0, 0.0, 0.0, 0.0, 0.0, 0.0, 0.0, 0.0, 0.0, 0.0, 0.0, 0.0, 0.0, 0.0, 0.0, 0.0, 0.0, 0.0, 0.0, 0.0, 0.0, 0.0, 0.0, 0.0, 0.0, 0.0, 0.0, 0.0, 0.0, 0.0, 0.0, 0.0, 0.0, 0.0, 0.0, 0.0, 0.0, 0.0, 0.0, 0.0, 0.0, 0.0, 0.0, 0.0, 0.0, 0.0, 0.0, 0.0, 0.0, 0.0, 0.0, 0.0, 0.0, 0.0, 0.0, 0.0, 0.0, 0.0, 0.0, 0.0, 0.0, 0.0, 0.0, 0.0, 0.0, 0.0, 0.0, 0.0, 0.0, 0.0, 0.0, 0.0, 0.0, 0.0, 0.0, 0.0, 0.0, 0.0, 0.0, 0.0, 0.0, 0.0, 0.0, 0.0, 0.0, 0.0, 0.0, 0.0, 0.0, 0.0, 0.0, 0.0, 0.0, 0.0, 0.0, 0.0, 0.0, 0.0, 0.0, 0.0, 0.0, 0.0, 0.0, 0.0, 0.0, 0.0, 0.0, 0.0, 0.0, 0.0, 0.0, 0.0, 0.0, 0.0, 0.0, 0.0, 0.0, 0.0, 0.0, 0.0, 0.0, 0.0, 0.0, 0.0, 0.0, 0.0, 0.0, 0.0, 0.0, 0.0, 0.0, 0.0, 0.0, 0.0, 0.0, 0.0, 0.0, 0.0, 0.0, 0.0, 0.0, 0.0, 0.0, 0.0, 0.0, 0.0, 0.0, 0.0, 0.0, 0.0, 0.0, 0.0, 0.0, 0.0, 0.0, 0.0, 0.0, 0.0, 0.0, 0.0, 0.0, 0.0, 0.0, 0.0, 0.0, 0.0, 0.0, 0.0, 0.0, 0.0, 0.0, 0.0, 0.0, 0.0, 0.0, 0.0, 0.0, 0.0, 0.0, 0.0, 0.0, 0.0, 0.0, 0.0, 0.0, 0.0, 0.0, 0.0, 0.0, 0.0, 0.0, 0.0, 0.0, 0.0, 0.0, 0.0, 0.0, 0.0, 0.0, 0.0, 0.0, 0.0, 0.0, 0.0, 0.0, 0.0, 0.0, 0.0, 0.0, 0.0, 0.0, 0.0, 0.0, 0.0, 0.0, 0.0, 0.0, 0.0, 0.0, 0.0, 0.0, 0.0, 0.0, 0.0, 0.0, 0.0, 0.0, 0.0, 0.0, 0.0, 0.0, 0.0, 0.0, 0.0, 0.0, 0.0, 0.0, 0.0, 0.0, 0.0, 0.0, 0.0, 0.0, 0.0, 0.0, 0.0, 0.0, 0.0, 0.0, 0.0, 0.0, 0.0, 0.0, 0.0, 0.0, 0.0, 0.0, 0.0, 0.0, 0.0, 0.0, 0.0, 0.0, 0.0, 0.0, 0.0, 0.0, 0.0, 0.0, 0.0, 0.0, 0.0, 0.0, 0.0, 0.0, 0.0, 0.0, 0.0, 0.0, 0.0, 0.0, 0.0, 0.0, 0.0, 0.0, 0.0, 0.0, 0.0, 0.0, 0.0, 0.0, 0.0, 0.0, 0.0, 0.0, 0.0, 0.0, 0.0, 0.0, 0.0, 0.0, 0.0, 0.0, 0.0, 0.0, 0.0, 0.0, 0.0, 0.0, 0.0, 0.0, 0.0, 0.0, 0.0, 0.0, 0.0, 0.0, 0.0, 0.0, 0.0, 0.0, 0.0, 0.0, 0.0, 0.0, 0.0, 0.0, 0.0, 0.0, 0.0, 0.0, 0.0, 0.0, 0.0, 0.0, 0.0, 0.0, 0.0, 0.0, 0.0, 0.0, 0.0, 0.0, 0.0, 0.0, 0.0, 0.0, 0.0, 0.0, 0.0, 0.0, 0.0, 0.0, 0.0, 0.0, 0.0, 0.0, 0.0, 0.0, 0.0, 0.0, 0.0, 0.0, 0.0, 0.0, 0.0, 0.0, 0.0, 0.0, 0.0, 0.0, 0.0, 0.0, 0.0, 0.0, 0.0, 0.0, 0.0, 0.0, 0.0, 0.0, 0.0, 0.0, 0.0, 0.0, 0.0, 0.0, 0.0, 0.0, 0.0, 0.0, 0.0, 0.0, 0.0, 0.0, 0.0, 0.0, 0.0, 0.0, 0.0, 0.0, 0.0, 0.0, 0.0, 0.0, 0.0, 0.0, 0.0, 0.0, 0.0, 0.0, 0.0, 0.0, 0.0, 0.0, 0.0, 0.0, 0.0, 0.0, 0.0, 0.0, 0.0, 0.0, 0.0, 0.0, 0.0, 0.0, 0.0, 0.0, 0.0, 0.0, 0.0, 0.0, 0.0, 0.0, 0.0, 0.0, 0.0, 0.0, 0.0, 0.0, 0.0, 0.0, 0.0, 0.0, 0.0, 0.0, 0.0, 0.0, 0.0, 0.0, 0.0, 0.0, 0.0, 0.0, 0.0, 0.0, 0.0, 0.0, 0.0, 0.0, 0.0, 0.0, 0.0, 0.0, 0.0, 0.0, 0.0, 0.0, 0.0, 0.0, 0.0, 0.0, 0.0, 0.0, 0.0, 0.0, 0.0, 0.0, 0.0, 0.0, 0.0, 0.0, 0.0, 0.0, 0.0, 0.0, 0.0, 0.0, 0.0, 0.0, 0.0, 0.0, 0.0, 0.0, 0.0, 0.0, 0.0, 0.0, 0.0, 0.0, 0.0, 0.0, 0.0, 0.0, 0.0, 0.0, 0.0, 0.0, 0.0, 0.0, 0.0, 0.0, 0.0, 0.0, 0.0, 0.0, 0.0, 0.0, 0.0, 0.0])
me_mesh_018.materials.append(mat_lambert2)
me_mesh_018.update()
me_mesh_018.normals_split_custom_set([tuple(v) for v in zip(*[iter([0.0, 0.9968, 0.08009, 0.0, 0.9968, 0.08009, 0.0, 0.9968, 0.08009, 0.0, 0.9968, 0.08009, 0.0, 0.7332, 0.68, 0.0, 0.7332, 0.68, 0.0, 0.7332, 0.68, 0.0, 0.7332, 0.68, 0.0, 0.3212, 0.947, 0.0, 0.3212, 0.947, 0.0, 0.3212, 0.947, 0.0, 0.3212, 0.947, 0.0, -0.1455, 0.9894, 0.0, -0.1455, 0.9894, 0.0, -0.1455, 0.9894, 0.0, -0.1455, 0.9894, 0.0, -0.5989, 0.8009, 0.0, -0.5989, 0.8009, 0.0, -0.5989, 0.8009, 0.0, -0.5989, 0.8009, 0.0, -0.9584, 0.2853, 0.0, -0.9584, 0.2853, 0.0, -0.9584, 0.2853, 0.0, -0.9584, 0.2853, 0.3153, 0.9484, 0.03178, 0.3153, 0.9484, 0.03178, 0.3153, 0.9484, 0.03178, 0.3153, 0.9484, 0.03178, 0.2892, 0.7202, 0.6306, 0.2892, 0.7202, 0.6306, 0.2892, 0.7202, 0.6306, 0.2892, 0.7202, 0.6306, 0.2842, 0.3144, 0.9057, 0.2842, 0.3144, 0.9057, 0.2842, 0.3144, 0.9057, 0.2842, 0.3144, 0.9057, 0.2842, -0.1462, 0.9475, 0.2842, -0.1462, 0.9475, 0.2842, -0.1462, 0.9475, 0.2842, -0.1462, 0.9475, 0.2892, -0.5949, 0.7499, 0.2892, -0.5949, 0.7499, 0.2892, -0.5949, 0.7499, 0.2892, -0.5949, 0.7499, 0.3194, -0.9194, 0.2295, 0.3194, -0.9194, 0.2295, 0.3194, -0.9194, 0.2295, 0.3194, -0.9194, 0.2295, 0.5562, 0.8232, -0.1139, 0.5562, 0.8232, -0.1139, 0.5562, 0.8232, -0.1139, 0.7698, 0.6118, 0.1819, 0.7698, 0.6118, 0.1819, 0.7698, 0.6118, 0.1819, 0.7698, 0.6118, 0.1819, 0.8932, 0.2411, 0.3797, 0.8932, 0.2411, 0.3797, 0.8932, 0.2411, 0.3797, 0.8932, 0.2411, 0.3797, 0.8932, -0.1688, 0.4169, 0.8932, -0.1688, 0.4169, 0.8932, -0.1688, 0.4169, 0.8932, -0.1688, 0.4169, 0.7698, -0.5691, 0.2891, 0.7698, -0.5691, 0.2891, 0.7698, -0.5691, 0.2891, 0.7698, -0.5691, 0.2891, 0.5801, -0.8129, 0.05194, 0.5801, -0.8129, 0.05194, 0.5801, -0.8129, 0.05194, 0.5325, 0.8434, -0.07144, 0.5325, 0.8434, -0.07144, 0.5325, 0.8434, -0.07144, 0.7905, 0.6123, 0.01058, 0.7905, 0.6123, 0.01058, 0.7905, 0.6123, 0.01058, 0.7905, 0.6123, 0.01058, 0.9695, 0.2157, 0.1165, 0.9695, 0.2157, 0.1165, 0.9695, 0.2157, 0.1165, 0.9695, 0.2157, 0.1165, 0.9695, -0.1912, 0.1534, 0.9695, -0.1912, 0.1534, 0.9695, -0.1912, 0.1534, 0.9695, -0.1912, 0.1534, 0.7905, -0.6004, 0.1206, 0.7905, -0.6004, 0.1206, 0.7905, -0.6004, 0.1206, 0.7905, -0.6004, 0.1206, 0.5661, -0.8204, 0.07988, 0.5661, -0.8204, 0.07988, 0.5661, -0.8204, 0.07988, 0.27, 0.5579, 0.7847, 0.2658, 0.5649, 0.7812, 0.2705, 0.5586, 0.7841, 0.2705, 0.5586, 0.7841, 0.2658, 0.5649, 0.7812, 0.3167, 0.6155, 0.7217, 0.3167, 0.6155, 0.7217, 0.2658, 0.5649, 0.7812, 0.2614, 0.5624, 0.7844, 0.3615, 0.4715, 0.8044, 0.3615, 0.4715, 0.8044, 0.3615, 0.4715, 0.8044, 0.3615, 0.4715, 0.8044, 0.4833, 0.2107, 0.8497, 0.4833, 0.2107, 0.8497, 0.4833, 0.2107, 0.8497, 0.4833, 0.2107, 0.8497, 0.4844, -0.0545, 0.8732, 0.4844, -0.0545, 0.8732, 0.4844, -0.0545, 0.8732, 0.4844, -0.0545, 0.8732, 0.364, -0.3209, 0.8744, 0.364, -0.3209, 0.8744, 0.364, -0.3209, 0.8744, 0.364, -0.3209, 0.8744, 0.2932, -0.3911, 0.8724, 0.2932, -0.3911, 0.8724, 0.2932, -0.3911, 0.8724, 0.2932, -0.3911, 0.8724, 0.2614, -0.412, 0.8729, 0.2614, -0.412, 0.8729, 0.2614, -0.412, 0.8729, 0.2614, -0.412, 0.8729, 0.0, -0.5254, 0.8509, 0.0, -0.5254, 0.8509, 0.0, -0.5254, 0.8509, 0.0, -0.5254, 0.8509, 0.4981, 0.8636, -0.07837, 0.4981, 0.8636, -0.07837, 0.4981, 0.8636, -0.07837, 0.4981, 0.8636, -0.07837, 0.7831, 0.6193, -0.0562, 0.7831, 0.6193, -0.0562, 0.7831, 0.6193, -0.0562, 0.7831, 0.6193, -0.0562, 0.9781, 0.2072, -0.01881, 0.9781, 0.2072, -0.01881, 0.9781, 0.2072, -0.01881, 0.9781, 0.2072, -0.01881, 0.9781, -0.2072, 0.01881, 0.9781, -0.2072, 0.01881, 0.9781, -0.2072, 0.01881, 0.9781, -0.2072, 0.01881, 0.7831, -0.6193, 0.0562, 0.7831, -0.6193, 0.0562, 0.7831, -0.6193, 0.0562, 0.7831, -0.6193, 0.0562, 0.5663, -0.8209, 0.0745, 0.5663, -0.8209, 0.0745, 0.5663, -0.8209, 0.0745, 0.5663, -0.8209, 0.0745, 0.4366, -0.896, 0.08131, 0.4366, -0.896, 0.08131, 0.4366, -0.896, 0.08131, 0.4366, -0.896, 0.08131, 0.0, -0.9959, 0.09038, 0.0, -0.9959, 0.09038, 0.0, -0.9959, 0.09038, 0.0, -0.9959, 0.09038, 0.1413, 0.3471, 0.9271, 0.1413, 0.3471, 0.9271, 0.1413, 0.3471, 0.9271, 0.1413, 0.3471, 0.9271, 0.07397, 0.3041, 0.9498, 0.07397, 0.3041, 0.9498, 0.07397, 0.3041, 0.9498, 0.07397, 0.3041, 0.9498, -0.1406, 0.1417, 0.9799, -0.1406, 0.1417, 0.9799, -0.1406, 0.1417, 0.9799, -0.1406, 0.1417, 0.9799, -0.1398, 0.03685, 0.9895, -0.1398, 0.03685, 0.9895, -0.1398, 0.03685, 0.9895, -0.1398, 0.03685, 0.9895, 0.0759, -0.1297, 0.9886, 0.0759, -0.1297, 0.9886, 0.0759, -0.1297, 0.9886, 0.0759, -0.1297, 0.9886, 0.1514, -0.1989, 0.9682, 0.1514, -0.1989, 0.9682, 0.1514, -0.1989, 0.9682, 0.1514, -0.1989, 0.9682, 0.1465, -0.2872, 0.9466, 0.1465, -0.2872, 0.9466, 0.1465, -0.2872, 0.9466, 0.1465, -0.2872, 0.9466, 0.0, -0.3938, 0.9192, 0.0, -0.3938, 0.9192, 0.0, -0.3938, 0.9192, 0.0, -0.3938, 0.9192, 0.4988, 0.8631, -0.07833, 0.4988, 0.8631, -0.07833, 0.4988, 0.8631, -0.07833, 0.4988, 0.8631, -0.07833, 0.7632, 0.6455, 0.03034, 0.7632, 0.6455, 0.03034, 0.7632, 0.6455, 0.03034, 0.7632, 0.6455, 0.03034, 0.9658, 0.1481, 0.2127, 0.9658, 0.1481, 0.2127, 0.9658, 0.1481, 0.2127, 0.9658, 0.1481, 0.2127, 0.9658, -0.1074, 0.2359, 0.9658, -0.1074, 0.2359, 0.9658, -0.1074, 0.2359, 0.9658, -0.1074, 0.2359, 0.7632, -0.6295, 0.146, 0.7632, -0.6295, 0.146, 0.7632, -0.6295, 0.146, 0.7632, -0.6295, 0.146, 0.5696, -0.8218, 0.01641, 0.5696, -0.8218, 0.01641, 0.5696, -0.8218, 0.01641, 0.5696, -0.8218, 0.01641, 0.4372, -0.8982, -0.04594, 0.4372, -0.8982, -0.04594, 0.4372, -0.8982, -0.04594, 0.4372, -0.8982, -0.04594, 0.0, -0.9987, -0.05108, 0.0, -0.9987, -0.05108, 0.0, -0.9987, -0.05108, 0.0, -0.9987, -0.05108, -0.3153, 0.9484, 0.03178, -0.3153, 0.9484, 0.03178, -0.3153, 0.9484, 0.03178, -0.3153, 0.9484, 0.03178, -0.2892, 0.7202, 0.6306, -0.2892, 0.7202, 0.6306, -0.2892, 0.7202, 0.6306, -0.2892, 0.7202, 0.6306, -0.2842, 0.3144, 0.9057, -0.2842, 0.3144, 0.9057, -0.2842, 0.3144, 0.9057, -0.2842, 0.3144, 0.9057, -0.2842, -0.1462, 0.9475, -0.2842, -0.1462, 0.9475, -0.2842, -0.1462, 0.9475, -0.2842, -0.1462, 0.9475, -0.2892, -0.5949, 0.7499, -0.2892, -0.5949, 0.7499, -0.2892, -0.5949, 0.7499, -0.2892, -0.5949, 0.7499, -0.3194, -0.9194, 0.2295, -0.3194, -0.9194, 0.2295, -0.3194, -0.9194, 0.2295, -0.3194, -0.9194, 0.2295, -0.5562, 0.8232, -0.1139, -0.5562, 0.8232, -0.1139, -0.5562, 0.8232, -0.1139, -0.7698, 0.6118, 0.1819, -0.7698, 0.6118, 0.1819, -0.7698, 0.6118, 0.1819, -0.7698, 0.6118, 0.1819, -0.8932, 0.2411, 0.3797, -0.8932, 0.2411, 0.3797, -0.8932, 0.2411, 0.3797, -0.8932, 0.2411, 0.3797, -0.8932, -0.1688, 0.4169, -0.8932, -0.1688, 0.4169, -0.8932, -0.1688, 0.4169, -0.8932, -0.1688, 0.4169, -0.7698, -0.5691, 0.2891, -0.7698, -0.5691, 0.2891, -0.7698, -0.5691, 0.2891, -0.7698, -0.5691, 0.2891, -0.5801, -0.8129, 0.05194, -0.5801, -0.8129, 0.05194, -0.5801, -0.8129, 0.05194, -0.5325, 0.8434, -0.07144, -0.5325, 0.8434, -0.07144, -0.5325, 0.8434, -0.07144, -0.7905, 0.6123, 0.01058, -0.7905, 0.6123, 0.01058, -0.7905, 0.6123, 0.01058, -0.7905, 0.6123, 0.01058, -0.9695, 0.2157, 0.1165, -0.9695, 0.2157, 0.1165, -0.9695, 0.2157, 0.1165, -0.9695, 0.2157, 0.1165, -0.9695, -0.1912, 0.1534, -0.9695, -0.1912, 0.1534, -0.9695, -0.1912, 0.1534, -0.9695, -0.1912, 0.1534, -0.7905, -0.6004, 0.1206, -0.7905, -0.6004, 0.1206, -0.7905, -0.6004, 0.1206, -0.7905, -0.6004, 0.1206, -0.5661, -0.8204, 0.07988, -0.5661, -0.8204, 0.07988, -0.5661, -0.8204, 0.07988, -0.27, 0.5579, 0.7847, -0.2705, 0.5586, 0.7841, -0.2658, 0.5648, 0.7813, -0.2705, 0.5586, 0.7841, -0.3166, 0.6153, 0.722, -0.2658, 0.5648, 0.7813, -0.3166, 0.6153, 0.722, -0.2614, 0.5624, 0.7844, -0.2658, 0.5648, 0.7813, -0.3615, 0.4715, 0.8044, -0.3615, 0.4715, 0.8044, -0.3615, 0.4715, 0.8044, -0.3615, 0.4715, 0.8044, -0.4833, 0.2107, 0.8497, -0.4833, 0.2107, 0.8497, -0.4833, 0.2107, 0.8497, -0.4833, 0.2107, 0.8497, -0.4844, -0.0545, 0.8732, -0.4844, -0.0545, 0.8732, -0.4844, -0.0545, 0.8732, -0.4844, -0.0545, 0.8732, -0.364, -0.3209, 0.8744, -0.364, -0.3209, 0.8744, -0.364, -0.3209, 0.8744, -0.364, -0.3209, 0.8744, -0.2932, -0.3911, 0.8724, -0.2932, -0.3911, 0.8724, -0.2932, -0.3911, 0.8724, -0.2932, -0.3911, 0.8724, -0.2614, -0.412, 0.8729, -0.2614, -0.412, 0.8729, -0.2614, -0.412, 0.8729, -0.2614, -0.412, 0.8729, 0.0, 0.67, 0.7424, 0.0, 0.67, 0.7424, 0.0, 0.67, 0.7424, 0.0, 0.67, 0.7424, -0.4981, 0.8636, -0.07837, -0.4981, 0.8636, -0.07837, -0.4981, 0.8636, -0.07837, -0.4981, 0.8636, -0.07837, -0.7831, 0.6193, -0.0562, -0.7831, 0.6193, -0.0562, -0.7831, 0.6193, -0.0562, -0.7831, 0.6193, -0.0562, -0.9781, 0.2072, -0.01881, -0.9781, 0.2072, -0.01881, -0.9781, 0.2072, -0.01881, -0.9781, 0.2072, -0.01881, -0.9781, -0.2072, 0.01881, -0.9781, -0.2072, 0.01881, -0.9781, -0.2072, 0.01881, -0.9781, -0.2072, 0.01881, -0.7831, -0.6193, 0.0562, -0.7831, -0.6193, 0.0562, -0.7831, -0.6193, 0.0562, -0.7831, -0.6193, 0.0562, -0.5663, -0.8209, 0.0745, -0.5663, -0.8209, 0.0745, -0.5663, -0.8209, 0.0745, -0.5663, -0.8209, 0.0745, -0.4366, -0.896, 0.08131, -0.4366, -0.896, 0.08131, -0.4366, -0.896, 0.08131, -0.4366, -0.896, 0.08131, 0.0, 0.9959, -0.09038, 0.0, 0.9959, -0.09038, 0.0, 0.9959, -0.09038, 0.0, 0.9959, -0.09038, -0.1413, 0.3471, 0.9271, -0.1413, 0.3471, 0.9271, -0.1413, 0.3471, 0.9271, -0.1413, 0.3471, 0.9271, -0.07397, 0.3041, 0.9498, -0.07397, 0.3041, 0.9498, -0.07397, 0.3041, 0.9498, -0.07397, 0.3041, 0.9498, 0.1406, 0.1417, 0.9799, 0.1406, 0.1417, 0.9799, 0.1406, 0.1417, 0.9799, 0.1406, 0.1417, 0.9799, 0.1398, 0.03685, 0.9895, 0.1398, 0.03685, 0.9895, 0.1398, 0.03685, 0.9895, 0.1398, 0.03685, 0.9895, -0.0759, -0.1297, 0.9886, -0.0759, -0.1297, 0.9886, -0.0759, -0.1297, 0.9886, -0.0759, -0.1297, 0.9886, -0.1514, -0.1989, 0.9682, -0.1514, -0.1989, 0.9682, -0.1514, -0.1989, 0.9682, -0.1514, -0.1989, 0.9682, -0.1465, -0.2872, 0.9466, -0.1465, -0.2872, 0.9466, -0.1465, -0.2872, 0.9466, -0.1465, -0.2872, 0.9466, 0.0, 0.3996, 0.9167, 0.0, 0.3996, 0.9167, 0.0, 0.3996, 0.9167, 0.0, 0.3996, 0.9167, -0.4988, 0.8631, -0.07833, -0.4988, 0.8631, -0.07833, -0.4988, 0.8631, -0.07833, -0.4988, 0.8631, -0.07833, -0.7632, 0.6455, 0.03034, -0.7632, 0.6455, 0.03034, -0.7632, 0.6455, 0.03034, -0.7632, 0.6455, 0.03034, -0.9658, 0.1481, 0.2127, -0.9658, 0.1481, 0.2127, -0.9658, 0.1481, 0.2127, -0.9658, 0.1481, 0.2127, -0.9658, -0.1074, 0.2359, -0.9658, -0.1074, 0.2359, -0.9658, -0.1074, 0.2359, -0.9658, -0.1074, 0.2359, -0.7632, -0.6295, 0.146, -0.7632, -0.6295, 0.146, -0.7632, -0.6295, 0.146, -0.7632, -0.6295, 0.146, -0.5696, -0.8218, 0.01641, -0.5696, -0.8218, 0.01641, -0.5696, -0.8218, 0.01641, -0.5696, -0.8218, 0.01641, -0.4372, -0.8982, -0.04594, -0.4372, -0.8982, -0.04594, -0.4372, -0.8982, -0.04594, -0.4372, -0.8982, -0.04594, 0.0, 0.9959, -0.09038, 0.0, 0.9959, -0.09038, 0.0, 0.9959, -0.09038, 0.0, 0.9959, -0.09038, 0.0, -0.1065, -0.9943, 0.0, -0.1065, -0.9943, 0.0, -0.1065, -0.9943, 0.0, -0.1065, -0.9943, 0.0, 0.02138, -0.9998, 0.0, 0.02138, -0.9998, 0.0, 0.02138, -0.9998, 0.0, 0.02138, -0.9998, 0.0, -0.201, -0.9796, 0.0, -0.201, -0.9796, 0.0, -0.201, -0.9796, 0.0, -0.201, -0.9796, 0.0, -0.2881, -0.9576, 0.0, -0.2881, -0.9576, 0.0, -0.2881, -0.9576, 0.0, -0.2881, -0.9576, 0.0, 0.002216, -1.0, 0.0, 0.002216, -1.0, 0.0, 0.002216, -1.0, 0.0, 0.002216, -1.0, 0.0, 0.111, -0.9938, 0.0, 0.111, -0.9938, 0.0, 0.111, -0.9938, 0.0, 0.111, -0.9938, 0.0, 0.1013, -0.9949, 0.0, 0.1013, -0.9949, 0.0, 0.1013, -0.9949, 0.0, 0.1013, -0.9949, 0.0, 0.1013, -0.9949, 0.0, 0.1013, -0.9949, 0.0, 0.1013, -0.9949, 0.0, 0.1013, -0.9949, 0.0, 0.1013, -0.9949, 0.0, 0.1013, -0.9949, 0.0, 0.1013, -0.9949, 0.0, 0.1013, -0.9949, 0.0, 0.111, -0.9938, 0.0, 0.111, -0.9938, 0.0, 0.111, -0.9938, 0.0, 0.111, -0.9938, 0.0, 0.111, -0.9938, 0.0, 0.111, -0.9938, 0.0, 0.111, -0.9938, 0.0, 0.111, -0.9938, 0.0, 0.002216, -1.0, 0.0, 0.002216, -1.0, 0.0, 0.002216, -1.0, 0.0, 0.002216, -1.0, 0.0, 0.002216, -1.0, 0.0, 0.002216, -1.0, 0.0, 0.002216, -1.0, 0.0, 0.002216, -1.0, 0.0, -0.2881, -0.9576, 0.0, -0.2881, -0.9576, 0.0, -0.2881, -0.9576, 0.0, -0.2881, -0.9576, 0.0, -0.2881, -0.9576, 0.0, -0.2881, -0.9576, 0.0, -0.2881, -0.9576, 0.0, -0.2881, -0.9576, 0.0, -0.201, -0.9796, 0.0, -0.201, -0.9796, 0.0, -0.201, -0.9796, 0.0, -0.201, -0.9796, 0.0, -0.201, -0.9796, 0.0, -0.201, -0.9796, 0.0, -0.201, -0.9796, 0.0, -0.201, -0.9796, 0.0, 0.02138, -0.9998, 0.0, 0.02138, -0.9998, 0.0, 0.02138, -0.9998, 0.0, 0.02138, -0.9998, 0.0, 0.02138, -0.9998, 0.0, 0.02138, -0.9998, 0.0, 0.02138, -0.9998, 0.0, 0.02138, -0.9998, 0.0, -0.1065, -0.9943, 0.0, -0.1065, -0.9943, 0.0, -0.1065, -0.9943, 0.0, -0.1065, -0.9943, 0.0, -0.1065, -0.9943, 0.0, -0.1065, -0.9943, 0.0, -0.1065, -0.9943, 0.0, -0.1065, -0.9943, 0.0, 0.9959, -0.09038, 0.0, 0.9959, -0.09038, 0.0, 0.9959, -0.09038, 0.0, 0.9959, -0.09038, 0.0, 0.9959, -0.09038, 0.0, 0.9959, -0.09038, 0.0, 0.9959, -0.09038, 0.0, 0.9959, -0.09038, 0.0, 0.3996, 0.9167, 0.0, 0.3996, 0.9167, 0.0, 0.3996, 0.9167, 0.0, 0.3996, 0.9167, 0.0, 0.3996, 0.9167, 0.0, 0.3996, 0.9167, 0.0, 0.3996, 0.9167, 0.0, 0.3996, 0.9167, 0.0, 0.9959, -0.09038, 0.0, 0.9959, -0.09038, 0.0, 0.9959, -0.09038, 0.0, 0.9959, -0.09038, 0.0, 0.9959, -0.09038, 0.0, 0.9959, -0.09038, 0.0, 0.9959, -0.09038, 0.0, 0.9959, -0.09038, 0.0, 0.67, 0.7424, 0.0, 0.67, 0.7424, 0.0, 0.67, 0.7424, 0.0, 0.67, 0.7424, 0.0, 0.67, 0.7424, 0.0, 0.67, 0.7424, 0.0, 0.67, 0.7424, 0.0, 0.67, 0.7424, 0.0, -0.9987, -0.05108, 0.0, -0.9987, -0.05108, 0.0, -0.9987, -0.05108, 0.0, -0.9987, -0.05108, 0.0, -0.9987, -0.05108, 0.0, -0.9987, -0.05108, 0.0, -0.9987, -0.05108, 0.0, -0.9987, -0.05108, 0.0, -0.3938, 0.9192, 0.0, -0.3938, 0.9192, 0.0, -0.3938, 0.9192, 0.0, -0.3938, 0.9192, 0.0, -0.3938, 0.9192, 0.0, -0.3938, 0.9192, 0.0, -0.3938, 0.9192, 0.0, -0.3938, 0.9192, 0.0, -0.9959, 0.09038, 0.0, -0.9959, 0.09038, 0.0, -0.9959, 0.09038, 0.0, -0.9959, 0.09038, 0.0, -0.9959, 0.09038, 0.0, -0.9959, 0.09038, 0.0, -0.9959, 0.09038, 0.0, -0.9959, 0.09038, 0.0, -0.5254, 0.8509, 0.0, -0.5254, 0.8509, 0.0, -0.5254, 0.8509, 0.0, -0.5254, 0.8509, 0.0, -0.5254, 0.8509, 0.0, -0.5254, 0.8509, 0.0, -0.5254, 0.8509, 0.0, -0.5254, 0.8509, 0.0, -0.9584, 0.2853, 0.0, -0.9584, 0.2853, 0.0, -0.9584, 0.2853, 0.0, -0.9584, 0.2853, -0.8567, 0.5141, 0.04264, -0.8567, 0.5141, 0.04264, -0.8567, 0.5141, 0.04264, -0.8567, 0.5141, 0.04264, 0.0, -0.5989, 0.8009, 0.0, -0.5989, 0.8009, 0.0, -0.5989, 0.8009, 0.0, -0.5989, 0.8009, -0.9617, -0.1611, 0.2216, -0.9617, -0.1611, 0.2216, -0.9617, -0.1611, 0.2216, -0.9617, -0.1611, 0.2216, 0.0, -0.1455, 0.9894, 0.0, -0.1455, 0.9894, 0.0, -0.1455, 0.9894, 0.0, -0.1455, 0.9894, 0.0, 0.9775, -0.2109, 0.0, 0.9775, -0.2109, 0.0, 0.9775, -0.2109, 0.0, 0.9775, -0.2109, 0.0, 0.3212, 0.947, 0.0, 0.3212, 0.947, 0.0, 0.3212, 0.947, 0.0, 0.3212, 0.947, 0.8567, 0.5141, 0.04264, 0.8567, 0.5141, 0.04264, 0.8567, 0.5141, 0.04264, 0.8567, 0.5141, 0.04264, 0.0, 0.7332, 0.68, 0.0, 0.7332, 0.68, 0.0, 0.7332, 0.68, 0.0, 0.7332, 0.68, 0.9617, -0.1611, 0.2216, 0.9617, -0.1611, 0.2216, 0.9617, -0.1611, 0.2216, 0.9617, -0.1611, 0.2216, 0.0, 0.9968, 0.08009, 0.0, 0.9968, 0.08009, 0.0, 0.9968, 0.08009, 0.0, 0.9968, 0.08009, -0.9608, 0.2007, 0.1914, -0.9608, 0.2007, 0.1914, -0.9608, 0.2007, 0.1914, -0.9608, 0.2007, 0.1914, 0.0, -0.9531, 0.3026, 0.0, -0.9531, 0.3026, 0.0, -0.9531, 0.3026, 0.0, -0.9531, 0.3026, 0.0, -0.5772, 0.8166, 0.0, -0.5772, 0.8166, 0.0, -0.5772, 0.8166, 0.0, -0.5772, 0.8166, 0.0, -0.1377, 0.9905, 0.0, -0.1377, 0.9905, 0.0, -0.1377, 0.9905, 0.0, -0.1377, 0.9905, 0.0, 0.3053, 0.9523, 0.0, 0.3053, 0.9523, 0.0, 0.3053, 0.9523, 0.0, 0.3053, 0.9523, 0.0, 0.7138, 0.7003, 0.0, 0.7138, 0.7003, 0.0, 0.7138, 0.7003, 0.0, 0.7138, 0.7003, 0.0, 0.9963, 0.08536, 0.0, 0.9963, 0.08536, 0.0, 0.9963, 0.08536, 0.0, 0.9963, 0.08536, 0.9533, -0.04276, 0.299, 0.9533, -0.04276, 0.299, 0.9533, -0.04276, 0.299, 0.9533, -0.04276, 0.299, -0.9533, -0.04276, 0.299, -0.9533, -0.04276, 0.299, -0.9533, -0.04276, 0.299, -0.9533, -0.04276, 0.299, 0.9553, 0.09265, 0.2809, 0.9553, 0.09265, 0.2809, 0.9553, 0.09265, 0.2809, 0.9553, 0.09265, 0.2809, -0.9553, 0.09265, 0.2809, -0.9553, 0.09265, 0.2809, -0.9553, 0.09265, 0.2809, -0.9553, 0.09265, 0.2809, 0.9348, -0.3395, 0.1043, 0.9348, -0.3395, 0.1043, 0.9348, -0.3395, 0.1043, 0.9348, -0.3395, 0.1043, 0.0, -0.9683, -0.2498, 0.0, -0.9683, -0.2498, 0.0, -0.9683, -0.2498, 0.0, -0.9683, -0.2498, 0.9608, 0.2007, 0.1914, 0.9608, 0.2007, 0.1914, 0.9608, 0.2007, 0.1914, 0.9608, 0.2007, 0.1914, -0.9348, -0.3395, 0.1043, -0.9348, -0.3395, 0.1043, -0.9348, -0.3395, 0.1043, -0.9348, -0.3395, 0.1043])] * 3)])

# ---- objects
ob_character_roadworker = bpy.data.objects.new('Character_Roadworker', me_mesh_018)

# ---- transforms, parenting, visibility, modifiers, constraints
ob_character_roadworker.location = (0.0, 0.0, 0.0)
ob_character_roadworker.color = (0.8, 0.8, 0.8, 1.0)
_vg = ob_character_roadworker.vertex_groups.new(name='Hips')
_vg = ob_character_roadworker.vertex_groups.new(name='Spine_01')
_vg = ob_character_roadworker.vertex_groups.new(name='Spine_02')
_vg = ob_character_roadworker.vertex_groups.new(name='Spine_03')
_vg = ob_character_roadworker.vertex_groups.new(name='Neck')
_vg = ob_character_roadworker.vertex_groups.new(name='Head')
for _i, _w in zip([0, 1, 2, 3, 4, 5, 6, 7, 8, 9, 10, 11, 12, 13, 14, 15, 16, 17, 18, 19, 20, 21, 22, 23, 24, 25, 26, 27, 28, 29, 30, 31, 32, 33, 34, 35, 36, 37, 38, 39, 40, 41, 42, 43, 44, 45, 46, 47, 48, 49, 50, 51, 52, 53, 54, 55, 56, 57, 58, 59, 60, 61, 62, 63, 64, 65, 66, 67, 68, 69, 70, 71, 72, 73, 74, 75, 76, 77, 78, 79, 80, 81, 82, 83, 84, 85, 86, 87, 88, 89, 90, 91, 92, 93, 94, 95, 96, 97, 98, 99, 100, 101, 102, 103, 104, 105, 106, 107, 108, 109, 110, 111, 112, 113, 114, 115, 116, 117, 118, 119, 120, 121, 122, 123, 124, 125, 126, 127, 128, 129, 130, 131, 132, 133, 134, 135, 136, 137, 138, 139, 140, 141, 142, 143, 144, 145, 146, 147, 148, 149, 150, 151, 152, 153, 154, 155, 156, 157, 158, 159, 160, 161, 162, 163, 164, 165, 166, 167], [1.0, 1.0, 0.9987, 0.9989, 1.0, 1.0, 1.0, 1.0, 1.0, 1.0, 1.0, 1.0, 1.0, 1.0, 1.0, 1.0, 1.0, 1.0, 1.0, 1.0, 1.0, 1.0, 1.0, 1.0, 1.0, 1.0, 1.0, 1.0, 1.0, 1.0, 1.0, 1.0, 1.0, 1.0, 1.0, 1.0, 1.0, 1.0, 1.0, 1.0, 1.0, 1.0, 1.0, 1.0, 1.0, 1.0, 1.0, 1.0, 1.0, 1.0, 1.0, 1.0, 1.0, 1.0, 1.0, 1.0, 1.0, 1.0, 0.9987, 0.9989, 1.0, 1.0, 1.0, 1.0, 1.0, 1.0, 1.0, 1.0, 1.0, 1.0, 1.0, 1.0, 1.0, 1.0, 1.0, 1.0, 1.0, 1.0, 1.0, 1.0, 1.0, 1.0, 1.0, 1.0, 1.0, 1.0, 1.0, 1.0, 1.0, 1.0, 1.0, 1.0, 1.0, 1.0, 1.0, 1.0, 1.0, 1.0, 1.0, 1.0, 1.0, 1.0, 1.0, 1.0, 1.0, 1.0, 1.0, 1.0, 1.0, 1.0, 1.0, 1.0, 1.0, 1.0, 1.0, 1.0, 0.9987, 0.9987, 0.9989, 0.9989, 1.0, 1.0, 1.0, 1.0, 1.0, 1.0, 1.0, 1.0, 1.0, 1.0, 1.0, 1.0, 1.0, 1.0, 1.0, 1.0, 1.0, 1.0, 1.0, 1.0, 1.0, 1.0, 1.0, 1.0, 1.0, 1.0, 1.0, 1.0, 1.0, 1.0, 1.0, 1.0, 1.0, 1.0, 1.0, 1.0, 1.0, 1.0, 0.9987, 0.9987, 0.9989, 0.9989, 1.0, 1.0, 1.0, 1.0, 1.0, 1.0]): _vg.add([_i], _w, 'REPLACE')
_vg = ob_character_roadworker.vertex_groups.new(name='Eyes')
_vg = ob_character_roadworker.vertex_groups.new(name='Eyebrows')
for _i, _w in zip([2, 3, 58, 59, 116, 117, 118, 119, 158, 159, 160, 161], [0.001293, 0.001111, 0.001293, 0.001111, 0.001293, 0.001293, 0.001111, 0.001111, 0.001293, 0.001293, 0.001111, 0.001111]): _vg.add([_i], _w, 'REPLACE')
_vg = ob_character_roadworker.vertex_groups.new(name='Clavicle_L')
_vg = ob_character_roadworker.vertex_groups.new(name='Shoulder_L')
_vg = ob_character_roadworker.vertex_groups.new(name='Elbow_L')
_vg = ob_character_roadworker.vertex_groups.new(name='Hand_L')
_vg = ob_character_roadworker.vertex_groups.new(name='Thumb_01')
_vg = ob_character_roadworker.vertex_groups.new(name='Thumb_02')
_vg = ob_character_roadworker.vertex_groups.new(name='Thumb_03')
_vg = ob_character_roadworker.vertex_groups.new(name='IndexFinger_01')
_vg = ob_character_roadworker.vertex_groups.new(name='IndexFinger_02')
_vg = ob_character_roadworker.vertex_groups.new(name='IndexFinger_03')
_vg = ob_character_roadworker.vertex_groups.new(name='IndexFinger_04')
_vg = ob_character_roadworker.vertex_groups.new(name='Finger_01')
_vg = ob_character_roadworker.vertex_groups.new(name='Finger_02')
_vg = ob_character_roadworker.vertex_groups.new(name='Finger_03')
_vg = ob_character_roadworker.vertex_groups.new(name='Finger_04')
_vg = ob_character_roadworker.vertex_groups.new(name='Clavicle_R')
_vg = ob_character_roadworker.vertex_groups.new(name='Shoulder_R')
_vg = ob_character_roadworker.vertex_groups.new(name='Elbow_R')
_vg = ob_character_roadworker.vertex_groups.new(name='Hand_R')
_vg = ob_character_roadworker.vertex_groups.new(name='Thumb_01.001')
_vg = ob_character_roadworker.vertex_groups.new(name='Thumb_02.001')
_vg = ob_character_roadworker.vertex_groups.new(name='Thumb_03.001')
_vg = ob_character_roadworker.vertex_groups.new(name='IndexFinger_01.001')
_vg = ob_character_roadworker.vertex_groups.new(name='IndexFinger_02.001')
_vg = ob_character_roadworker.vertex_groups.new(name='IndexFinger_03.001')
_vg = ob_character_roadworker.vertex_groups.new(name='IndexFinger_04.001')
_vg = ob_character_roadworker.vertex_groups.new(name='Finger_01.001')
_vg = ob_character_roadworker.vertex_groups.new(name='Finger_02.001')
_vg = ob_character_roadworker.vertex_groups.new(name='Finger_03.001')
_vg = ob_character_roadworker.vertex_groups.new(name='Finger_04.001')
_vg = ob_character_roadworker.vertex_groups.new(name='UpperLeg_R')
_vg = ob_character_roadworker.vertex_groups.new(name='LowerLeg_R')
_vg = ob_character_roadworker.vertex_groups.new(name='Ankle_R')
_vg = ob_character_roadworker.vertex_groups.new(name='Ball_R')
_vg = ob_character_roadworker.vertex_groups.new(name='UpperLeg_L')
_vg = ob_character_roadworker.vertex_groups.new(name='LowerLeg_L')
_vg = ob_character_roadworker.vertex_groups.new(name='Ankle_L')
_vg = ob_character_roadworker.vertex_groups.new(name='Ball_L')
_m = ob_character_roadworker.modifiers.new('Armature', 'ARMATURE')

# ---- collection membership
col_collection.objects.link(ob_character_roadworker)

# ---- scene / render settings (as saved in the file)
scene.frame_start = 1; scene.frame_end = 250; scene.frame_set(1)
scene.render.engine = 'BLENDER_EEVEE_NEXT'
scene.cycles.sampling_pattern = 'TABULATED_SOBOL'
scene.cycles.use_light_tree = False
scene.view_settings.view_transform = 'Filmic'
bpy.context.view_layer.update()

# ---- added for rendering (the .blend has no active camera and no usable light): camera, sun
cam_auto = bpy.data.cameras.new('AutoCamera')
cam_auto.lens = 50.0
cam_auto.sensor_width = 36.0
cam_auto.clip_end = 1000.0
ob_auto_camera = bpy.data.objects.new('AutoCamera', cam_auto)
scene.collection.objects.link(ob_auto_camera)
ob_auto_camera.location = (48.9625, -56.614, 42.9747)
ob_auto_camera.rotation_euler = (1.09748, -7.21219e-08, 0.694738)
scene.camera = ob_auto_camera
light_auto_sun = bpy.data.lights.new('AutoSun', 'SUN')
light_auto_sun.energy = 3.0
light_auto_sun.angle = 0.0523599
ob_auto_sun = bpy.data.objects.new('AutoSun', light_auto_sun)
scene.collection.objects.link(ob_auto_sun)
ob_auto_sun.rotation_euler = (0.872665, 0.174533, 0.523599)
bpy.context.view_layer.update()

